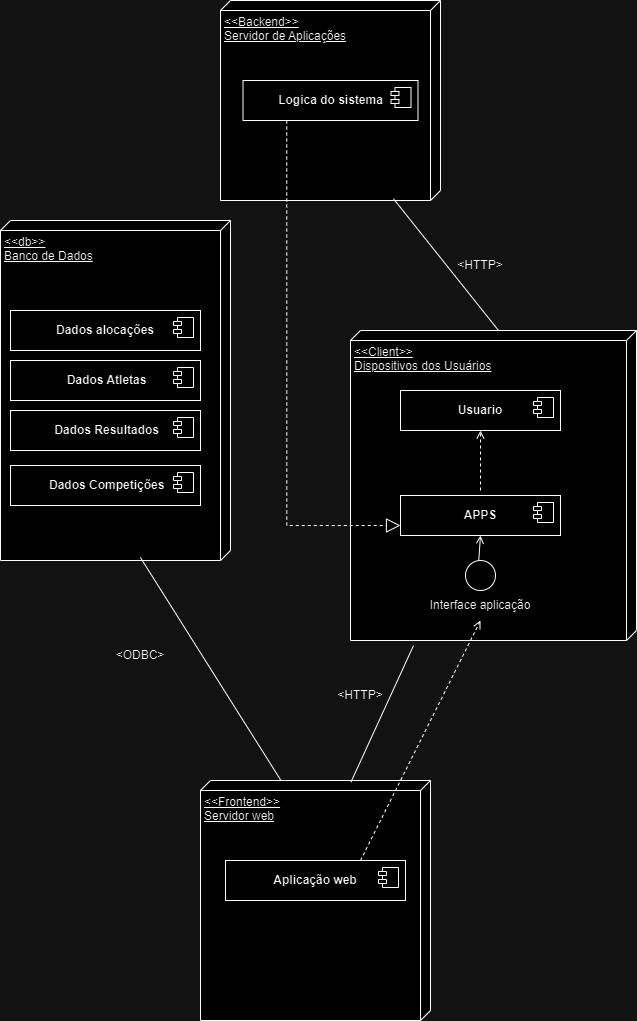

The diagram above was exported from draw.io. Its source (the exported page's mxGraphModel, read from the mxfile embedded in the PNG):
<mxGraphModel dx="1969" dy="888" grid="1" gridSize="10" guides="1" tooltips="1" connect="1" arrows="1" fold="1" page="1" pageScale="1" pageWidth="827" pageHeight="1169" math="0" shadow="0">
  <root>
    <mxCell id="0" />
    <mxCell id="1" parent="0" />
    <mxCell id="DeDZXeTNmzk1WighIRBX-3" value="&lt;div&gt;&amp;lt;&amp;lt;db&amp;gt;&amp;gt;&lt;/div&gt;Banco de Dados" style="verticalAlign=top;align=left;spacingTop=8;spacingLeft=2;spacingRight=12;shape=cube;size=10;direction=south;fontStyle=4;html=1;whiteSpace=wrap;" vertex="1" parent="1">
      <mxGeometry x="40" y="290" width="230" height="340" as="geometry" />
    </mxCell>
    <mxCell id="DeDZXeTNmzk1WighIRBX-4" value="&lt;div&gt;&amp;lt;&amp;lt;Client&amp;gt;&amp;gt;&lt;/div&gt;Dispositivos dos Usuários" style="verticalAlign=top;align=left;spacingTop=8;spacingLeft=2;spacingRight=12;shape=cube;size=10;direction=south;fontStyle=4;html=1;whiteSpace=wrap;" vertex="1" parent="1">
      <mxGeometry x="390" y="400" width="286" height="310" as="geometry" />
    </mxCell>
    <mxCell id="DeDZXeTNmzk1WighIRBX-5" value="&lt;div&gt;&amp;lt;&amp;lt;Frontend&amp;gt;&amp;gt;&lt;/div&gt;Servidor web" style="verticalAlign=top;align=left;spacingTop=8;spacingLeft=2;spacingRight=12;shape=cube;size=10;direction=south;fontStyle=4;html=1;whiteSpace=wrap;" vertex="1" parent="1">
      <mxGeometry x="240" y="850" width="230" height="240" as="geometry" />
    </mxCell>
    <mxCell id="DeDZXeTNmzk1WighIRBX-10" value="" style="endArrow=none;html=1;rounded=0;align=center;verticalAlign=bottom;labelBackgroundColor=none;entryX=0.007;entryY=0.346;entryDx=0;entryDy=0;entryPerimeter=0;exitX=1.017;exitY=0.78;exitDx=0;exitDy=0;exitPerimeter=0;" edge="1" parent="1" source="DeDZXeTNmzk1WighIRBX-4" target="DeDZXeTNmzk1WighIRBX-5">
      <mxGeometry relative="1" as="geometry">
        <mxPoint x="620" y="402" as="sourcePoint" />
        <mxPoint x="760" y="402" as="targetPoint" />
      </mxGeometry>
    </mxCell>
    <mxCell id="DeDZXeTNmzk1WighIRBX-16" value="&amp;lt;HTTP&amp;gt;" style="text;html=1;align=center;verticalAlign=middle;whiteSpace=wrap;rounded=0;" vertex="1" parent="1">
      <mxGeometry x="370" y="750" width="60" height="30" as="geometry" />
    </mxCell>
    <mxCell id="DeDZXeTNmzk1WighIRBX-17" value="" style="endArrow=none;html=1;rounded=0;align=center;verticalAlign=bottom;labelBackgroundColor=none;entryX=-0.003;entryY=0.652;entryDx=0;entryDy=0;entryPerimeter=0;exitX=0.991;exitY=0.392;exitDx=0;exitDy=0;exitPerimeter=0;" edge="1" parent="1" source="DeDZXeTNmzk1WighIRBX-3" target="DeDZXeTNmzk1WighIRBX-5">
      <mxGeometry relative="1" as="geometry">
        <mxPoint x="250" y="330" as="sourcePoint" />
        <mxPoint x="70" y="240" as="targetPoint" />
      </mxGeometry>
    </mxCell>
    <mxCell id="DeDZXeTNmzk1WighIRBX-18" value="&amp;lt;ODBC&amp;gt;" style="text;html=1;align=center;verticalAlign=middle;whiteSpace=wrap;rounded=0;" vertex="1" parent="1">
      <mxGeometry x="150" y="710" width="60" height="30" as="geometry" />
    </mxCell>
    <mxCell id="DeDZXeTNmzk1WighIRBX-25" value="&lt;b&gt;Usuario&lt;/b&gt;" style="html=1;dropTarget=0;whiteSpace=wrap;" vertex="1" parent="1">
      <mxGeometry x="440" y="460" width="160" height="40" as="geometry" />
    </mxCell>
    <mxCell id="DeDZXeTNmzk1WighIRBX-26" value="" style="shape=module;jettyWidth=8;jettyHeight=4;" vertex="1" parent="DeDZXeTNmzk1WighIRBX-25">
      <mxGeometry x="1" width="20" height="20" relative="1" as="geometry">
        <mxPoint x="-27" y="7" as="offset" />
      </mxGeometry>
    </mxCell>
    <mxCell id="DeDZXeTNmzk1WighIRBX-30" value="&lt;b&gt;APPS&lt;/b&gt;" style="html=1;dropTarget=0;whiteSpace=wrap;" vertex="1" parent="1">
      <mxGeometry x="440" y="565" width="160" height="40" as="geometry" />
    </mxCell>
    <mxCell id="DeDZXeTNmzk1WighIRBX-31" value="" style="shape=module;jettyWidth=8;jettyHeight=4;" vertex="1" parent="DeDZXeTNmzk1WighIRBX-30">
      <mxGeometry x="1" width="20" height="20" relative="1" as="geometry">
        <mxPoint x="-27" y="7" as="offset" />
      </mxGeometry>
    </mxCell>
    <mxCell id="DeDZXeTNmzk1WighIRBX-34" value="&lt;b&gt;Aplicação web&lt;/b&gt;" style="html=1;dropTarget=0;whiteSpace=wrap;" vertex="1" parent="1">
      <mxGeometry x="265" y="930" width="180" height="40" as="geometry" />
    </mxCell>
    <mxCell id="DeDZXeTNmzk1WighIRBX-35" value="" style="shape=module;jettyWidth=8;jettyHeight=4;" vertex="1" parent="DeDZXeTNmzk1WighIRBX-34">
      <mxGeometry x="1" width="20" height="20" relative="1" as="geometry">
        <mxPoint x="-27" y="7" as="offset" />
      </mxGeometry>
    </mxCell>
    <mxCell id="DeDZXeTNmzk1WighIRBX-41" value="" style="ellipse;html=1;" vertex="1" parent="1">
      <mxGeometry x="505" y="630" width="30" height="30" as="geometry" />
    </mxCell>
    <mxCell id="DeDZXeTNmzk1WighIRBX-42" value="" style="endArrow=open;html=1;rounded=0;align=center;verticalAlign=top;endFill=0;labelBackgroundColor=none;endSize=6;entryX=0.5;entryY=1;entryDx=0;entryDy=0;" edge="1" source="DeDZXeTNmzk1WighIRBX-41" parent="1" target="DeDZXeTNmzk1WighIRBX-30">
      <mxGeometry relative="1" as="geometry">
        <mxPoint x="515" y="625" as="targetPoint" />
      </mxGeometry>
    </mxCell>
    <mxCell id="DeDZXeTNmzk1WighIRBX-43" value="Interface aplicação" style="text;html=1;align=center;verticalAlign=middle;whiteSpace=wrap;rounded=0;" vertex="1" parent="1">
      <mxGeometry x="460" y="660" width="120" height="30" as="geometry" />
    </mxCell>
    <mxCell id="DeDZXeTNmzk1WighIRBX-44" value="" style="html=1;verticalAlign=bottom;labelBackgroundColor=none;endArrow=open;endFill=0;dashed=1;rounded=0;entryX=0.5;entryY=1;entryDx=0;entryDy=0;" edge="1" parent="1" target="DeDZXeTNmzk1WighIRBX-25">
      <mxGeometry width="160" relative="1" as="geometry">
        <mxPoint x="520" y="560" as="sourcePoint" />
        <mxPoint x="676" y="565" as="targetPoint" />
        <mxPoint as="offset" />
      </mxGeometry>
    </mxCell>
    <mxCell id="DeDZXeTNmzk1WighIRBX-47" value="" style="html=1;verticalAlign=bottom;labelBackgroundColor=none;endArrow=open;endFill=0;dashed=1;rounded=0;exitX=0.75;exitY=0;exitDx=0;exitDy=0;" edge="1" parent="1" source="DeDZXeTNmzk1WighIRBX-34">
      <mxGeometry width="160" relative="1" as="geometry">
        <mxPoint x="438.82" y="910" as="sourcePoint" />
        <mxPoint x="520" y="690" as="targetPoint" />
        <mxPoint as="offset" />
      </mxGeometry>
    </mxCell>
    <mxCell id="DeDZXeTNmzk1WighIRBX-48" value="&amp;lt;&amp;lt;Backend&amp;gt;&amp;gt;&lt;div&gt;Servidor de Aplicações&lt;/div&gt;" style="verticalAlign=top;align=left;spacingTop=8;spacingLeft=2;spacingRight=12;shape=cube;size=10;direction=south;fontStyle=4;html=1;whiteSpace=wrap;" vertex="1" parent="1">
      <mxGeometry x="260" y="70" width="220" height="200" as="geometry" />
    </mxCell>
    <mxCell id="DeDZXeTNmzk1WighIRBX-52" value="&lt;b&gt;Logica do sistema&lt;/b&gt;" style="html=1;dropTarget=0;whiteSpace=wrap;" vertex="1" parent="1">
      <mxGeometry x="282.5" y="150" width="175" height="40" as="geometry" />
    </mxCell>
    <mxCell id="DeDZXeTNmzk1WighIRBX-53" value="" style="shape=module;jettyWidth=8;jettyHeight=4;" vertex="1" parent="DeDZXeTNmzk1WighIRBX-52">
      <mxGeometry x="1" width="20" height="20" relative="1" as="geometry">
        <mxPoint x="-27" y="7" as="offset" />
      </mxGeometry>
    </mxCell>
    <mxCell id="DeDZXeTNmzk1WighIRBX-54" value="" style="endArrow=none;html=1;rounded=0;align=center;verticalAlign=bottom;labelBackgroundColor=none;entryX=0;entryY=0;entryDx=0;entryDy=138;entryPerimeter=0;exitX=0.991;exitY=0.214;exitDx=0;exitDy=0;exitPerimeter=0;" edge="1" parent="1" source="DeDZXeTNmzk1WighIRBX-48" target="DeDZXeTNmzk1WighIRBX-4">
      <mxGeometry relative="1" as="geometry">
        <mxPoint x="580" y="260" as="sourcePoint" />
        <mxPoint x="517" y="397" as="targetPoint" />
      </mxGeometry>
    </mxCell>
    <mxCell id="DeDZXeTNmzk1WighIRBX-55" value="&amp;lt;HTTP&amp;gt;" style="text;html=1;align=center;verticalAlign=middle;whiteSpace=wrap;rounded=0;" vertex="1" parent="1">
      <mxGeometry x="490" y="320" width="60" height="30" as="geometry" />
    </mxCell>
    <mxCell id="DeDZXeTNmzk1WighIRBX-56" value="" style="endArrow=block;dashed=1;endFill=0;endSize=12;html=1;rounded=0;exitX=0.25;exitY=1;exitDx=0;exitDy=0;edgeStyle=orthogonalEdgeStyle;entryX=0;entryY=0.75;entryDx=0;entryDy=0;" edge="1" parent="1" source="DeDZXeTNmzk1WighIRBX-52" target="DeDZXeTNmzk1WighIRBX-30">
      <mxGeometry width="160" relative="1" as="geometry">
        <mxPoint x="280" y="420" as="sourcePoint" />
        <mxPoint x="330" y="570" as="targetPoint" />
      </mxGeometry>
    </mxCell>
    <mxCell id="DeDZXeTNmzk1WighIRBX-57" value="&lt;b&gt;Dados alocações&lt;/b&gt;" style="html=1;dropTarget=0;whiteSpace=wrap;" vertex="1" parent="1">
      <mxGeometry x="50" y="380" width="190" height="40" as="geometry" />
    </mxCell>
    <mxCell id="DeDZXeTNmzk1WighIRBX-58" value="" style="shape=module;jettyWidth=8;jettyHeight=4;" vertex="1" parent="DeDZXeTNmzk1WighIRBX-57">
      <mxGeometry x="1" width="20" height="20" relative="1" as="geometry">
        <mxPoint x="-27" y="7" as="offset" />
      </mxGeometry>
    </mxCell>
    <mxCell id="DeDZXeTNmzk1WighIRBX-59" value="&lt;b&gt;&amp;nbsp;Dados Atletas&lt;/b&gt;" style="html=1;dropTarget=0;whiteSpace=wrap;" vertex="1" parent="1">
      <mxGeometry x="50" y="430" width="190" height="40" as="geometry" />
    </mxCell>
    <mxCell id="DeDZXeTNmzk1WighIRBX-60" value="" style="shape=module;jettyWidth=8;jettyHeight=4;" vertex="1" parent="DeDZXeTNmzk1WighIRBX-59">
      <mxGeometry x="1" width="20" height="20" relative="1" as="geometry">
        <mxPoint x="-27" y="7" as="offset" />
      </mxGeometry>
    </mxCell>
    <mxCell id="DeDZXeTNmzk1WighIRBX-61" value="&lt;b&gt;&amp;nbsp;Dados Resultados&lt;/b&gt;" style="html=1;dropTarget=0;whiteSpace=wrap;" vertex="1" parent="1">
      <mxGeometry x="50" y="480" width="190" height="40" as="geometry" />
    </mxCell>
    <mxCell id="DeDZXeTNmzk1WighIRBX-62" value="" style="shape=module;jettyWidth=8;jettyHeight=4;" vertex="1" parent="DeDZXeTNmzk1WighIRBX-61">
      <mxGeometry x="1" width="20" height="20" relative="1" as="geometry">
        <mxPoint x="-27" y="7" as="offset" />
      </mxGeometry>
    </mxCell>
    <mxCell id="DeDZXeTNmzk1WighIRBX-63" value="&lt;b&gt;&amp;nbsp;Dados Competições&lt;/b&gt;" style="html=1;dropTarget=0;whiteSpace=wrap;" vertex="1" parent="1">
      <mxGeometry x="50" y="535" width="190" height="40" as="geometry" />
    </mxCell>
    <mxCell id="DeDZXeTNmzk1WighIRBX-64" value="" style="shape=module;jettyWidth=8;jettyHeight=4;" vertex="1" parent="DeDZXeTNmzk1WighIRBX-63">
      <mxGeometry x="1" width="20" height="20" relative="1" as="geometry">
        <mxPoint x="-27" y="7" as="offset" />
      </mxGeometry>
    </mxCell>
  </root>
</mxGraphModel>